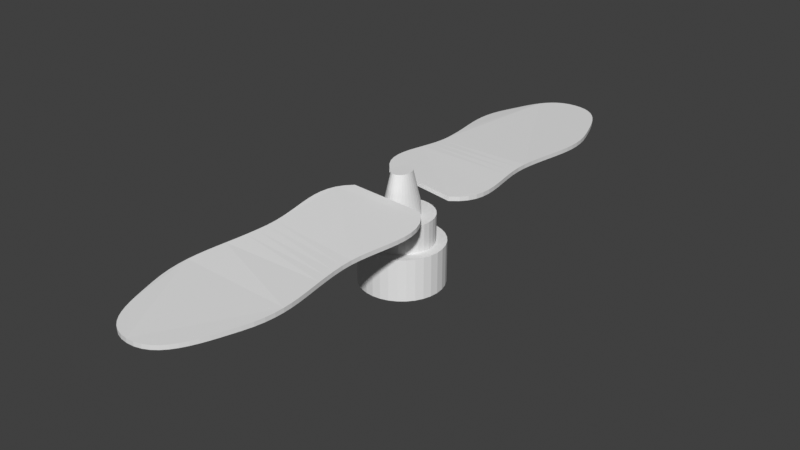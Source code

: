 # Source: 67-_.blend  (saved by Blender 3.1.7; exported with 4.5.12 LTS)
import bpy
from mathutils import Matrix  # noqa: F401  (used for matrix-valued properties, if any)

bpy.ops.wm.read_factory_settings(use_empty=True)
scene = bpy.context.scene
scene.name = 'Scene'

# ---- collections
col_collection = bpy.data.collections.new('Collection'); scene.collection.children.link(col_collection)

# ---- node groups
ng_auto_smooth = bpy.data.node_groups.new('Auto Smooth', 'GeometryNodeTree')
_s = ng_auto_smooth.interface.new_socket(name='Geometry', in_out='OUTPUT', socket_type='NodeSocketGeometry')
_s = ng_auto_smooth.interface.new_socket(name='Geometry', in_out='INPUT', socket_type='NodeSocketGeometry')
_s = ng_auto_smooth.interface.new_socket(name='Angle', in_out='INPUT', socket_type='NodeSocketFloat')
_s.subtype = 'ANGLE'
_s.min_value = 0.0
_s.max_value = 3.142
ng_auto_smooth.is_modifier = True
_N = ng_auto_smooth.nodes; _L = ng_auto_smooth.links
n0 = _N.new('NodeGroupOutput'); n0.name = 'Group Output'; n0.location = (480, -100)
n1 = _N.new('NodeGroupInput'); n1.name = 'Group Input'; n1.location = (-420, -300)
n2 = _N.new('NodeGroupInput'); n2.name = 'Group Input.001'; n2.location = (-60, -100)
n3 = _N.new('GeometryNodeSetShadeSmooth'); n3.name = 'Set Shade Smooth'; n3.location = (120, -100)
n3.domain = 'EDGE'
n4 = _N.new('GeometryNodeSetShadeSmooth'); n4.name = 'Set Shade Smooth.001'; n4.location = (300, -100)
n5 = _N.new('GeometryNodeInputMeshEdgeAngle'); n5.name = 'Edge Angle'; n5.location = (-420, -220)
n6 = _N.new('GeometryNodeInputEdgeSmooth'); n6.name = 'Is Edge Smooth'; n6.location = (-60, -160)
n7 = _N.new('GeometryNodeInputShadeSmooth'); n7.name = 'Is Face Smooth'; n7.location = (-240, -340)
n8 = _N.new('FunctionNodeBooleanMath'); n8.name = 'Boolean Math'; n8.location = (-60, -220)
n9 = _N.new('FunctionNodeCompare'); n9.name = 'Compare'; n9.location = (-240, -180)
n9.operation = 'LESS_EQUAL'
_L.new(n5.outputs[0], n9.inputs[0])
_L.new(n4.outputs[0], n0.inputs[0])
_L.new(n1.outputs[1], n9.inputs[1])
_L.new(n9.outputs[0], n8.inputs[0])
_L.new(n7.outputs[0], n8.inputs[1])
_L.new(n2.outputs[0], n3.inputs[0])
_L.new(n6.outputs[0], n3.inputs[1])
_L.new(n3.outputs[0], n4.inputs[0])
_L.new(n8.outputs[0], n3.inputs[2])
n0.is_active_output = True

# ---- world
world_world = bpy.data.worlds.new('World'); scene.world = world_world
world_world.use_nodes = True; world_world.node_tree.nodes.clear()
_N = world_world.node_tree.nodes; _L = world_world.node_tree.links
n0 = _N.new('ShaderNodeOutputWorld'); n0.name = 'World Output'; n0.location = (300, 300)
n1 = _N.new('ShaderNodeBackground'); n1.name = 'Background'; n1.location = (10, 300)
n1.inputs[0].default_value = (0.05088, 0.05088, 0.05088, 1.0)
_L.new(n1.outputs[0], n0.inputs[0])
n0.is_active_output = True
world_world.color = (0.05088, 0.05088, 0.05088)
world_world.use_sun_shadow = False
world_world.sun_shadow_jitter_overblur = 0.0

# ---- meshes
me_x = bpy.data.meshes.new('柱体')
me_x.from_pydata([(0.0, 1.0, -0.5073), (-3.115e-08, 0.7552, 0.5073), (0.1951, 0.9808, -0.5073), (0.1473, 0.7407, 0.5073), (0.3827, 0.9239, -0.5073), (0.289, 0.6978, 0.5073), (0.5556, 0.8315, -0.5073), (0.4196, 0.628, 0.5073), (0.7071, 0.7071, -0.5073), (0.534, 0.534, 0.5073), (0.8315, 0.5556, -0.5073), (0.628, 0.4196, 0.5073), (0.9239, 0.3827, -0.5073), (0.6978, 0.289, 0.5073), (0.9808, 0.1951, -0.5073), (0.7407, 0.1473, 0.5073), (1.0, -4.371e-08, -0.5073), (0.7552, -3.638e-08, 0.5073), (0.9808, -0.1951, -0.5073), (0.7407, -0.1473, 0.5073), (0.9239, -0.3827, -0.5073), (0.6978, -0.289, 0.5073), (0.8315, -0.5556, -0.5073), (0.628, -0.4196, 0.5073), (0.7071, -0.7071, -0.5073), (0.534, -0.534, 0.5073), (0.5556, -0.8315, -0.5073), (0.4196, -0.628, 0.5073), (0.3827, -0.9239, -0.5073), (0.289, -0.6978, 0.5073), (0.1951, -0.9808, -0.5073), (0.1473, -0.7407, 0.5073), (-8.742e-08, -1.0, -0.5073), (-7.276e-08, -0.7552, 0.5073), (-0.1951, -0.9808, -0.5073), (-0.1473, -0.7407, 0.5073), (-0.3827, -0.9239, -0.5073), (-0.289, -0.6978, 0.5073), (-0.5556, -0.8315, -0.5073), (-0.4196, -0.628, 0.5073), (-0.7071, -0.7071, -0.5073), (-0.534, -0.534, 0.5073), (-0.8315, -0.5556, -0.5073), (-0.628, -0.4196, 0.5073), (-0.9239, -0.3827, -0.5073), (-0.6978, -0.289, 0.5073), (-0.9808, -0.1951, -0.5073), (-0.7407, -0.1473, 0.5073), (-1.0, 1.192e-08, -0.5073), (-0.7552, 1.192e-08, 0.5073), (-0.9808, 0.1951, -0.5073), (-0.7407, 0.1473, 0.5073), (-0.9239, 0.3827, -0.5073), (-0.6978, 0.289, 0.5073), (-0.8315, 0.5556, -0.5073), (-0.628, 0.4196, 0.5073), (-0.7071, 0.7071, -0.5073), (-0.534, 0.534, 0.5073), (-0.5556, 0.8315, -0.5073), (-0.4196, 0.628, 0.5073), (-0.3827, 0.9239, -0.5073), (-0.289, 0.6978, 0.5073), (-0.1951, 0.9808, -0.5073), (-0.1473, 0.7407, 0.5073), (0.1951, 0.9808, 0.5073), (0.0, 1.0, 0.5073), (0.3827, 0.9239, 0.5073), (0.5556, 0.8315, 0.5073), (0.7071, 0.7071, 0.5073), (0.8315, 0.5556, 0.5073), (0.9239, 0.3827, 0.5073), (0.9808, 0.1951, 0.5073), (1.0, -4.371e-08, 0.5073), (0.9808, -0.1951, 0.5073), (0.9239, -0.3827, 0.5073), (0.8315, -0.5556, 0.5073), (0.7071, -0.7071, 0.5073), (0.5556, -0.8315, 0.5073), (0.3827, -0.9239, 0.5073), (0.1951, -0.9808, 0.5073), (-8.742e-08, -1.0, 0.5073), (-0.1951, -0.9808, 0.5073), (-0.3827, -0.9239, 0.5073), (-0.5556, -0.8315, 0.5073), (-0.7071, -0.7071, 0.5073), (-0.8315, -0.5556, 0.5073), (-0.9239, -0.3827, 0.5073), (-0.9808, -0.1951, 0.5073), (-1.0, 1.192e-08, 0.5073), (-0.9808, 0.1951, 0.5073), (-0.9239, 0.3827, 0.5073), (-0.8315, 0.5556, 0.5073), (-0.7071, 0.7071, 0.5073), (-0.5556, 0.8315, 0.5073), (-0.3827, 0.9239, 0.5073), (-0.1951, 0.9808, 0.5073), (0.04272, 0.2655, 2.157), (-2.429e-07, 0.2707, 2.157), (0.08381, 0.2501, 2.157), (0.1217, 0.2251, 2.157), (0.1549, 0.1914, 2.157), (0.1821, 0.1504, 2.157), (0.2023, 0.1036, 2.157), (0.2148, 0.05281, 2.157), (0.219, -3.71e-08, 2.157), (0.2148, -0.05281, 2.157), (0.2023, -0.1036, 2.157), (0.1821, -0.1504, 2.157), (0.1549, -0.1914, 2.157), (0.1217, -0.2251, 2.157), (0.08381, -0.2501, 2.157), (0.04272, -0.2655, 2.157), (1.102e-10, -0.2707, 2.157), (-0.04272, -0.2655, 2.157), (-0.08381, -0.2501, 2.157), (-0.1217, -0.2251, 2.157), (-0.1549, -0.1914, 2.157), (-0.1821, -0.1504, 2.157), (-0.2023, -0.1036, 2.157), (-0.2148, -0.05281, 2.157), (-0.219, 1.81e-09, 2.157), (-0.2148, 0.05281, 2.157), (-0.2023, 0.1036, 2.157), (-0.1821, 0.1504, 2.157), (-0.1549, 0.1914, 2.157), (-0.1217, 0.2251, 2.157), (-0.08381, 0.2501, 2.157), (-0.04272, 0.2655, 2.157), (0.1473, 0.7407, 1.158), (-7.99e-09, 0.7552, 1.158), (0.289, 0.6978, 1.158), (0.4196, 0.628, 1.158), (0.534, 0.534, 1.158), (0.628, 0.4196, 1.158), (0.6978, 0.289, 1.158), (0.7407, 0.1473, 1.158), (0.7552, -3.638e-08, 1.158), (0.7407, -0.1473, 1.158), (0.6978, -0.289, 1.158), (0.628, -0.4196, 1.158), (0.534, -0.534, 1.158), (0.4196, -0.628, 1.158), (0.289, -0.6978, 1.158), (0.1473, -0.7407, 1.158), (-4.96e-08, -0.7552, 1.158), (-0.1473, -0.7407, 1.158), (-0.289, -0.6978, 1.158), (-0.4196, -0.628, 1.158), (-0.534, -0.534, 1.158), (-0.628, -0.4196, 1.158), (-0.6978, -0.289, 1.158), (-0.7407, -0.1473, 1.158), (-0.7552, 1.192e-08, 1.158), (-0.7407, 0.1473, 1.158), (-0.6978, 0.289, 1.158), (-0.628, 0.4196, 1.158), (-0.534, 0.534, 1.158), (-0.4196, 0.628, 1.158), (-0.289, 0.6978, 1.158), (-0.1473, 0.7407, 1.158), (0.1055, 0.5305, 1.158), (-8.34e-08, 0.5409, 1.158), (0.207, 0.4998, 1.158), (0.3005, 0.4498, 1.158), (0.3825, 0.3825, 1.158), (0.4498, 0.3005, 1.158), (0.4998, 0.207, 1.158), (0.5305, 0.1055, 1.158), (0.5409, -3.237e-08, 1.158), (0.5305, -0.1055, 1.158), (0.4998, -0.207, 1.158), (0.4498, -0.3005, 1.158), (0.3825, -0.3825, 1.158), (0.3005, -0.4498, 1.158), (0.207, -0.4998, 1.158), (0.1055, -0.5305, 1.158), (-3.516e-08, -0.5409, 1.158), (-0.1055, -0.5305, 1.158), (-0.207, -0.4998, 1.158), (-0.3005, -0.4498, 1.158), (-0.3825, -0.3825, 1.158), (-0.4498, -0.3005, 1.158), (-0.4998, -0.207, 1.158), (-0.5305, -0.1055, 1.158), (-0.5409, 9.518e-09, 1.158), (-0.5305, 0.1055, 1.158), (-0.4998, 0.207, 1.158), (-0.4498, 0.3005, 1.158), (-0.3825, 0.3825, 1.158), (-0.3005, 0.4498, 1.158), (-0.207, 0.4998, 1.158), (-0.1055, 0.5305, 1.158), (0.0826, 0.4153, 1.158), (-1.358e-07, 0.4234, 1.158), (0.162, 0.3912, 1.158), (0.2352, 0.352, 1.158), (0.2994, 0.2994, 1.158), (0.352, 0.2352, 1.158), (0.3912, 0.162, 1.158), (0.4153, 0.0826, 1.158), (0.4234, -3.105e-08, 1.158), (0.4153, -0.0826, 1.158), (0.3912, -0.162, 1.158), (0.352, -0.2352, 1.158), (0.2994, -0.2994, 1.158), (0.2352, -0.352, 1.158), (0.162, -0.3912, 1.158), (0.0826, -0.4153, 1.158), (-2.284e-08, -0.4234, 1.158), (-0.0826, -0.4153, 1.158), (-0.162, -0.3912, 1.158), (-0.2352, -0.352, 1.158), (-0.2994, -0.2994, 1.158), (-0.352, -0.2352, 1.158), (-0.3912, -0.162, 1.158), (-0.4153, -0.0826, 1.158), (-0.4234, 7.318e-09, 1.158), (-0.4153, 0.0826, 1.158), (-0.3912, 0.162, 1.158), (-0.352, 0.2352, 1.158), (-0.2994, 0.2994, 1.158), (-0.2352, 0.352, 1.158), (-0.162, 0.3912, 1.158), (-0.0826, 0.4153, 1.158), (-1.666e-07, 0.4506, 1.446), (0.07112, 0.4419, 1.446), (0.1395, 0.4163, 1.446), (0.2025, 0.3746, 1.446), (0.2578, 0.3186, 1.446), (0.3031, 0.2503, 1.446), (0.3368, 0.1724, 1.446), (0.3575, 0.0879, 1.446), (0.3645, -3.778e-08, 1.446), (0.3575, -0.0879, 1.446), (0.3368, -0.1724, 1.446), (0.3031, -0.2503, 1.446), (0.2578, -0.3186, 1.446), (0.2025, -0.3746, 1.446), (0.1395, -0.4163, 1.446), (0.07112, -0.4419, 1.446), (-1.623e-08, -0.4506, 1.446), (-0.07112, -0.4419, 1.446), (-0.1395, -0.4163, 1.446), (-0.2025, -0.3746, 1.446), (-0.2578, -0.3186, 1.446), (-0.3031, -0.2503, 1.446), (-0.3368, -0.1724, 1.446), (-0.3575, -0.0879, 1.446), (-0.3645, 7.197e-09, 1.446), (-0.3575, 0.0879, 1.446), (-0.3368, 0.1724, 1.446), (-0.3031, 0.2503, 1.446), (-0.2578, 0.3186, 1.446), (-0.2025, 0.3746, 1.446), (-0.1395, 0.4163, 1.446), (-0.07112, 0.4419, 1.446)], [], [(0, 65, 64, 2), (2, 64, 66, 4), (4, 66, 67, 6), (6, 67, 68, 8), (8, 68, 69, 10), (10, 69, 70, 12), (12, 70, 71, 14), (14, 71, 72, 16), (16, 72, 73, 18), (18, 73, 74, 20), (20, 74, 75, 22), (22, 75, 76, 24), (24, 76, 77, 26), (26, 77, 78, 28), (28, 78, 79, 30), (30, 79, 80, 32), (32, 80, 81, 34), (34, 81, 82, 36), (36, 82, 83, 38), (38, 83, 84, 40), (40, 84, 85, 42), (42, 85, 86, 44), (44, 86, 87, 46), (46, 87, 88, 48), (48, 88, 89, 50), (50, 89, 90, 52), (52, 90, 91, 54), (54, 91, 92, 56), (56, 92, 93, 58), (58, 93, 94, 60), (53, 51, 153, 154), (60, 94, 95, 62), (62, 95, 65, 0), (0, 2, 4, 6, 8, 10, 12, 14, 16, 18, 20, 22, 24, 26, 28, 30, 32, 34, 36, 38, 40, 42, 44, 46, 48, 50, 52, 54, 56, 58, 60, 62), (1, 3, 64, 65), (3, 5, 66, 64), (5, 7, 67, 66), (7, 9, 68, 67), (9, 11, 69, 68), (11, 13, 70, 69), (13, 15, 71, 70), (15, 17, 72, 71), (17, 19, 73, 72), (19, 21, 74, 73), (21, 23, 75, 74), (23, 25, 76, 75), (25, 27, 77, 76), (27, 29, 78, 77), (29, 31, 79, 78), (31, 33, 80, 79), (33, 35, 81, 80), (35, 37, 82, 81), (37, 39, 83, 82), (39, 41, 84, 83), (41, 43, 85, 84), (43, 45, 86, 85), (45, 47, 87, 86), (47, 49, 88, 87), (49, 51, 89, 88), (51, 53, 90, 89), (53, 55, 91, 90), (55, 57, 92, 91), (57, 59, 93, 92), (59, 61, 94, 93), (61, 63, 95, 94), (63, 1, 65, 95), (96, 97, 127, 126, 125, 124, 123, 122, 121, 120, 119, 118, 117, 116, 115, 114, 113, 112, 111, 110, 109, 108, 107, 106, 105, 104, 103, 102, 101, 100, 99, 98), (27, 25, 140, 141), (55, 53, 154, 155), (29, 27, 141, 142), (3, 1, 129, 128), (57, 55, 155, 156), (31, 29, 142, 143), (5, 3, 128, 130), (59, 57, 156, 157), (33, 31, 143, 144), (7, 5, 130, 131), (61, 59, 157, 158), (35, 33, 144, 145), (9, 7, 131, 132), (63, 61, 158, 159), (37, 35, 145, 146), (11, 9, 132, 133), (1, 63, 159, 129), (39, 37, 146, 147), (13, 11, 133, 134), (41, 39, 147, 148), (15, 13, 134, 135), (43, 41, 148, 149), (17, 15, 135, 136), (45, 43, 149, 150), (19, 17, 136, 137), (47, 45, 150, 151), (21, 19, 137, 138), (49, 47, 151, 152), (23, 21, 138, 139), (51, 49, 152, 153), (25, 23, 139, 140), (161, 160, 128, 129), (160, 162, 130, 128), (162, 163, 131, 130), (163, 164, 132, 131), (164, 165, 133, 132), (165, 166, 134, 133), (166, 167, 135, 134), (167, 168, 136, 135), (168, 169, 137, 136), (169, 170, 138, 137), (170, 171, 139, 138), (171, 172, 140, 139), (172, 173, 141, 140), (173, 174, 142, 141), (174, 175, 143, 142), (175, 176, 144, 143), (176, 177, 145, 144), (177, 178, 146, 145), (178, 179, 147, 146), (179, 180, 148, 147), (180, 181, 149, 148), (181, 182, 150, 149), (182, 183, 151, 150), (183, 184, 152, 151), (184, 185, 153, 152), (185, 186, 154, 153), (186, 187, 155, 154), (187, 188, 156, 155), (188, 189, 157, 156), (189, 190, 158, 157), (190, 191, 159, 158), (191, 161, 129, 159), (193, 192, 160, 161), (192, 194, 162, 160), (194, 195, 163, 162), (195, 196, 164, 163), (196, 197, 165, 164), (197, 198, 166, 165), (198, 199, 167, 166), (199, 200, 168, 167), (200, 201, 169, 168), (201, 202, 170, 169), (202, 203, 171, 170), (203, 204, 172, 171), (204, 205, 173, 172), (205, 206, 174, 173), (206, 207, 175, 174), (207, 208, 176, 175), (208, 209, 177, 176), (209, 210, 178, 177), (210, 211, 179, 178), (211, 212, 180, 179), (212, 213, 181, 180), (213, 214, 182, 181), (214, 215, 183, 182), (215, 216, 184, 183), (216, 217, 185, 184), (217, 218, 186, 185), (218, 219, 187, 186), (219, 220, 188, 187), (220, 221, 189, 188), (221, 222, 190, 189), (222, 223, 191, 190), (223, 193, 161, 191), (224, 225, 192, 193), (225, 226, 194, 192), (226, 227, 195, 194), (227, 228, 196, 195), (228, 229, 197, 196), (229, 230, 198, 197), (230, 231, 199, 198), (231, 232, 200, 199), (232, 233, 201, 200), (233, 234, 202, 201), (234, 235, 203, 202), (235, 236, 204, 203), (236, 237, 205, 204), (237, 238, 206, 205), (238, 239, 207, 206), (239, 240, 208, 207), (240, 241, 209, 208), (241, 242, 210, 209), (242, 243, 211, 210), (243, 244, 212, 211), (244, 245, 213, 212), (245, 246, 214, 213), (246, 247, 215, 214), (247, 248, 216, 215), (248, 249, 217, 216), (249, 250, 218, 217), (250, 251, 219, 218), (251, 252, 220, 219), (252, 253, 221, 220), (253, 254, 222, 221), (254, 255, 223, 222), (255, 224, 193, 223), (127, 97, 224, 255), (126, 127, 255, 254), (125, 126, 254, 253), (124, 125, 253, 252), (123, 124, 252, 251), (122, 123, 251, 250), (121, 122, 250, 249), (120, 121, 249, 248), (119, 120, 248, 247), (118, 119, 247, 246), (117, 118, 246, 245), (116, 117, 245, 244), (115, 116, 244, 243), (114, 115, 243, 242), (113, 114, 242, 241), (112, 113, 241, 240), (111, 112, 240, 239), (110, 111, 239, 238), (109, 110, 238, 237), (108, 109, 237, 236), (107, 108, 236, 235), (106, 107, 235, 234), (105, 106, 234, 233), (104, 105, 233, 232), (103, 104, 232, 231), (102, 103, 231, 230), (101, 102, 230, 229), (100, 101, 229, 228), (99, 100, 228, 227), (98, 99, 227, 226), (96, 98, 226, 225), (97, 96, 225, 224)])
_uv = me_x.uv_layers.new(name='UV 贴图')
_uv.uv.foreach_set('vector', [1.0, 0.5, 1.0, 1.0, 0.9688, 1.0, 0.9688, 0.5, 0.9688, 0.5, 0.9688, 1.0, 0.9375, 1.0, 0.9375, 0.5, 0.9375, 0.5, 0.9375, 1.0, 0.9062, 1.0, 0.9062, 0.5, 0.9062, 0.5, 0.9062, 1.0, 0.875, 1.0, 0.875, 0.5, 0.875, 0.5, 0.875, 1.0, 0.8438, 1.0, 0.8438, 0.5, 0.8438, 0.5, 0.8438, 1.0, 0.8125, 1.0, 0.8125, 0.5, 0.8125, 0.5, 0.8125, 1.0, 0.7812, 1.0, 0.7812, 0.5, 0.7812, 0.5, 0.7812, 1.0, 0.75, 1.0, 0.75, 0.5, 0.75, 0.5, 0.75, 1.0, 0.7188, 1.0, 0.7188, 0.5, 0.7188, 0.5, 0.7188, 1.0, 0.6875, 1.0, 0.6875, 0.5, 0.6875, 0.5, 0.6875, 1.0, 0.6562, 1.0, 0.6562, 0.5, 0.6562, 0.5, 0.6562, 1.0, 0.625, 1.0, 0.625, 0.5, 0.625, 0.5, 0.625, 1.0, 0.5938, 1.0, 0.5938, 0.5, 0.5938, 0.5, 0.5938, 1.0, 0.5625, 1.0, 0.5625, 0.5, 0.5625, 0.5, 0.5625, 1.0, 0.5312, 1.0, 0.5312, 0.5, 0.5312, 0.5, 0.5312, 1.0, 0.5, 1.0, 0.5, 0.5, 0.5, 0.5, 0.5, 1.0, 0.4688, 1.0, 0.4688, 0.5, 0.4688, 0.5, 0.4688, 1.0, 0.4375, 1.0, 0.4375, 0.5, 0.4375, 0.5, 0.4375, 1.0, 0.4062, 1.0, 0.4062, 0.5, 0.4062, 0.5, 0.4062, 1.0, 0.375, 1.0, 0.375, 0.5, 0.375, 0.5, 0.375, 1.0, 0.3438, 1.0, 0.3438, 0.5, 0.3438, 0.5, 0.3438, 1.0, 0.3125, 1.0, 0.3125, 0.5, 0.3125, 0.5, 0.3125, 1.0, 0.2812, 1.0, 0.2812, 0.5, 0.2812, 0.5, 0.2812, 1.0, 0.25, 1.0, 0.25, 0.5, 0.25, 0.5, 0.25, 1.0, 0.2188, 1.0, 0.2188, 0.5, 0.2188, 0.5, 0.2188, 1.0, 0.1875, 1.0, 0.1875, 0.5, 0.1875, 0.5, 0.1875, 1.0, 0.1562, 1.0, 0.1562, 0.5, 0.1562, 0.5, 0.1562, 1.0, 0.125, 1.0, 0.125, 0.5, 0.125, 0.5, 0.125, 1.0, 0.09375, 1.0, 0.09375, 0.5, 0.09375, 0.5, 0.09375, 1.0, 0.0625, 1.0, 0.0625, 0.5, 0.08254, 0.3194, 0.07222, 0.2854, 0.07222, 0.2854, 0.08254, 0.3194, 0.0625, 0.5, 0.0625, 1.0, 0.03125, 1.0, 0.03125, 0.5, 0.03125, 0.5, 0.03125, 1.0, 0.0, 1.0, 0.0, 0.5, 0.75, 0.49, 0.7968, 0.4854, 0.8418, 0.4717, 0.8833, 0.4496, 0.9197, 0.4197, 0.9496, 0.3833, 0.9717, 0.3418, 0.9854, 0.2968, 0.99, 0.25, 0.9854, 0.2032, 0.9717, 0.1582, 0.9496, 0.1167, 0.9197, 0.08029, 0.8833, 0.05045, 0.8418, 0.02827, 0.7968, 0.01461, 0.75, 0.01, 0.7032, 0.01461, 0.6582, 0.02827, 0.6167, 0.05045, 0.5803, 0.08029, 0.5504, 0.1167, 0.5283, 0.1582, 0.5146, 0.2032, 0.51, 0.25, 0.5146, 0.2968, 0.5283, 0.3418, 0.5504, 0.3833, 0.5803, 0.4197, 0.6167, 0.4496, 0.6582, 0.4717, 0.7032, 0.4854, 0.25, 0.4313, 0.2854, 0.4278, 0.2968, 0.4854, 0.25, 0.49, 0.2854, 0.4278, 0.3194, 0.4175, 0.3418, 0.4717, 0.2968, 0.4854, 0.3194, 0.4175, 0.3507, 0.4007, 0.3833, 0.4496, 0.3418, 0.4717, 0.3507, 0.4007, 0.3782, 0.3782, 0.4197, 0.4197, 0.3833, 0.4496, 0.3782, 0.3782, 0.4007, 0.3507, 0.4496, 0.3833, 0.4197, 0.4197, 0.4007, 0.3507, 0.4175, 0.3194, 0.4717, 0.3418, 0.4496, 0.3833, 0.4175, 0.3194, 0.4278, 0.2854, 0.4854, 0.2968, 0.4717, 0.3418, 0.4278, 0.2854, 0.4313, 0.25, 0.49, 0.25, 0.4854, 0.2968, 0.4313, 0.25, 0.4278, 0.2146, 0.4854, 0.2032, 0.49, 0.25, 0.4278, 0.2146, 0.4175, 0.1806, 0.4717, 0.1582, 0.4854, 0.2032, 0.4175, 0.1806, 0.4007, 0.1493, 0.4496, 0.1167, 0.4717, 0.1582, 0.4007, 0.1493, 0.3782, 0.1218, 0.4197, 0.08029, 0.4496, 0.1167, 0.3782, 0.1218, 0.3507, 0.09929, 0.3833, 0.05045, 0.4197, 0.08029, 0.3507, 0.09929, 0.3194, 0.08254, 0.3418, 0.02827, 0.3833, 0.05045, 0.3194, 0.08254, 0.2854, 0.07222, 0.2968, 0.01461, 0.3418, 0.02827, 0.2854, 0.07222, 0.25, 0.06874, 0.25, 0.01, 0.2968, 0.01461, 0.25, 0.06874, 0.2146, 0.07222, 0.2032, 0.01461, 0.25, 0.01, 0.2146, 0.07222, 0.1806, 0.08254, 0.1582, 0.02827, 0.2032, 0.01461, 0.1806, 0.08254, 0.1493, 0.09929, 0.1167, 0.05045, 0.1582, 0.02827, 0.1493, 0.09929, 0.1218, 0.1218, 0.08029, 0.08029, 0.1167, 0.05045, 0.1218, 0.1218, 0.09929, 0.1493, 0.05045, 0.1167, 0.08029, 0.08029, 0.09929, 0.1493, 0.08254, 0.1806, 0.02827, 0.1582, 0.05045, 0.1167, 0.08254, 0.1806, 0.07222, 0.2146, 0.01461, 0.2032, 0.02827, 0.1582, 0.07222, 0.2146, 0.06874, 0.25, 0.01, 0.25, 0.01461, 0.2032, 0.06874, 0.25, 0.07222, 0.2854, 0.01461, 0.2968, 0.01, 0.25, 0.07222, 0.2854, 0.08254, 0.3194, 0.02827, 0.3418, 0.01461, 0.2968, 0.08254, 0.3194, 0.09929, 0.3507, 0.05045, 0.3833, 0.02827, 0.3418, 0.09929, 0.3507, 0.1218, 0.3782, 0.08029, 0.4197, 0.05045, 0.3833, 0.1218, 0.3782, 0.1493, 0.4007, 0.1167, 0.4496, 0.08029, 0.4197, 0.1493, 0.4007, 0.1806, 0.4175, 0.1582, 0.4717, 0.1167, 0.4496, 0.1806, 0.4175, 0.2146, 0.4278, 0.2032, 0.4854, 0.1582, 0.4717, 0.2146, 0.4278, 0.25, 0.4313, 0.25, 0.49, 0.2032, 0.4854, 0.2603, 0.3015, 0.25, 0.3026, 0.2397, 0.3015, 0.2299, 0.2986, 0.2208, 0.2937, 0.2128, 0.2872, 0.2063, 0.2792, 0.2014, 0.2701, 0.1985, 0.2603, 0.1974, 0.25, 0.1985, 0.2397, 0.2014, 0.2299, 0.2063, 0.2208, 0.2128, 0.2128, 0.2208, 0.2063, 0.2299, 0.2014, 0.2397, 0.1985, 0.25, 0.1974, 0.2603, 0.1985, 0.2701, 0.2014, 0.2792, 0.2063, 0.2872, 0.2128, 0.2937, 0.2208, 0.2986, 0.2299, 0.3015, 0.2397, 0.3026, 0.25, 0.3015, 0.2603, 0.2986, 0.2701, 0.2937, 0.2792, 0.2872, 0.2872, 0.2792, 0.2937, 0.2701, 0.2986, 0.3507, 0.09929, 0.3782, 0.1218, 0.3782, 0.1218, 0.3507, 0.09929, 0.09929, 0.3507, 0.08254, 0.3194, 0.08254, 0.3194, 0.09929, 0.3507, 0.3194, 0.08254, 0.3507, 0.09929, 0.3507, 0.09929, 0.3194, 0.08254, 0.2854, 0.4278, 0.25, 0.4313, 0.25, 0.4313, 0.2854, 0.4278, 0.1218, 0.3782, 0.09929, 0.3507, 0.09929, 0.3507, 0.1218, 0.3782, 0.2854, 0.07222, 0.3194, 0.08254, 0.3194, 0.08254, 0.2854, 0.07222, 0.3194, 0.4175, 0.2854, 0.4278, 0.2854, 0.4278, 0.3194, 0.4175, 0.1493, 0.4007, 0.1218, 0.3782, 0.1218, 0.3782, 0.1493, 0.4007, 0.25, 0.06874, 0.2854, 0.07222, 0.2854, 0.07222, 0.25, 0.06874, 0.3507, 0.4007, 0.3194, 0.4175, 0.3194, 0.4175, 0.3507, 0.4007, 0.1806, 0.4175, 0.1493, 0.4007, 0.1493, 0.4007, 0.1806, 0.4175, 0.2146, 0.07222, 0.25, 0.06874, 0.25, 0.06874, 0.2146, 0.07222, 0.3782, 0.3782, 0.3507, 0.4007, 0.3507, 0.4007, 0.3782, 0.3782, 0.2146, 0.4278, 0.1806, 0.4175, 0.1806, 0.4175, 0.2146, 0.4278, 0.1806, 0.08254, 0.2146, 0.07222, 0.2146, 0.07222, 0.1806, 0.08254, 0.4007, 0.3507, 0.3782, 0.3782, 0.3782, 0.3782, 0.4007, 0.3507, 0.25, 0.4313, 0.2146, 0.4278, 0.2146, 0.4278, 0.25, 0.4313, 0.1493, 0.09929, 0.1806, 0.08254, 0.1806, 0.08254, 0.1493, 0.09929, 0.4175, 0.3194, 0.4007, 0.3507, 0.4007, 0.3507, 0.4175, 0.3194, 0.1218, 0.1218, 0.1493, 0.09929, 0.1493, 0.09929, 0.1218, 0.1218, 0.4278, 0.2854, 0.4175, 0.3194, 0.4175, 0.3194, 0.4278, 0.2854, 0.09929, 0.1493, 0.1218, 0.1218, 0.1218, 0.1218, 0.09929, 0.1493, 0.4313, 0.25, 0.4278, 0.2854, 0.4278, 0.2854, 0.4313, 0.25, 0.08254, 0.1806, 0.09929, 0.1493, 0.09929, 0.1493, 0.08254, 0.1806, 0.4278, 0.2146, 0.4313, 0.25, 0.4313, 0.25, 0.4278, 0.2146, 0.07222, 0.2146, 0.08254, 0.1806, 0.08254, 0.1806, 0.07222, 0.2146, 0.4175, 0.1806, 0.4278, 0.2146, 0.4278, 0.2146, 0.4175, 0.1806, 0.06874, 0.25, 0.07222, 0.2146, 0.07222, 0.2146, 0.06874, 0.25, 0.4007, 0.1493, 0.4175, 0.1806, 0.4175, 0.1806, 0.4007, 0.1493, 0.07222, 0.2854, 0.06874, 0.25, 0.06874, 0.25, 0.07222, 0.2854, 0.3782, 0.1218, 0.4007, 0.1493, 0.4007, 0.1493, 0.3782, 0.1218, 0.25, 0.3798, 0.2753, 0.3773, 0.2854, 0.4278, 0.25, 0.4313, 0.2753, 0.3773, 0.2997, 0.3699, 0.3194, 0.4175, 0.2854, 0.4278, 0.2997, 0.3699, 0.3221, 0.3579, 0.3507, 0.4007, 0.3194, 0.4175, 0.3221, 0.3579, 0.3418, 0.3418, 0.3782, 0.3782, 0.3507, 0.4007, 0.3418, 0.3418, 0.3579, 0.3221, 0.4007, 0.3507, 0.3782, 0.3782, 0.3579, 0.3221, 0.3699, 0.2997, 0.4175, 0.3194, 0.4007, 0.3507, 0.3699, 0.2997, 0.3773, 0.2753, 0.4278, 0.2854, 0.4175, 0.3194, 0.3773, 0.2753, 0.3798, 0.25, 0.4313, 0.25, 0.4278, 0.2854, 0.3798, 0.25, 0.3773, 0.2247, 0.4278, 0.2146, 0.4313, 0.25, 0.3773, 0.2247, 0.3699, 0.2003, 0.4175, 0.1806, 0.4278, 0.2146, 0.3699, 0.2003, 0.3579, 0.1779, 0.4007, 0.1493, 0.4175, 0.1806, 0.3579, 0.1779, 0.3418, 0.1582, 0.3782, 0.1218, 0.4007, 0.1493, 0.3418, 0.1582, 0.3221, 0.1421, 0.3507, 0.09929, 0.3782, 0.1218, 0.3221, 0.1421, 0.2997, 0.1301, 0.3194, 0.08254, 0.3507, 0.09929, 0.2997, 0.1301, 0.2753, 0.1227, 0.2854, 0.07222, 0.3194, 0.08254, 0.2753, 0.1227, 0.25, 0.1202, 0.25, 0.06874, 0.2854, 0.07222, 0.25, 0.1202, 0.2247, 0.1227, 0.2146, 0.07222, 0.25, 0.06874, 0.2247, 0.1227, 0.2003, 0.1301, 0.1806, 0.08254, 0.2146, 0.07222, 0.2003, 0.1301, 0.1779, 0.1421, 0.1493, 0.09929, 0.1806, 0.08254, 0.1779, 0.1421, 0.1582, 0.1582, 0.1218, 0.1218, 0.1493, 0.09929, 0.1582, 0.1582, 0.1421, 0.1779, 0.09929, 0.1493, 0.1218, 0.1218, 0.1421, 0.1779, 0.1301, 0.2003, 0.08254, 0.1806, 0.09929, 0.1493, 0.1301, 0.2003, 0.1227, 0.2247, 0.07222, 0.2146, 0.08254, 0.1806, 0.1227, 0.2247, 0.1202, 0.25, 0.06874, 0.25, 0.07222, 0.2146, 0.1202, 0.25, 0.1227, 0.2753, 0.07222, 0.2854, 0.06874, 0.25, 0.1227, 0.2753, 0.1301, 0.2997, 0.08254, 0.3194, 0.07222, 0.2854, 0.1301, 0.2997, 0.1421, 0.3221, 0.09929, 0.3507, 0.08254, 0.3194, 0.1421, 0.3221, 0.1582, 0.3418, 0.1218, 0.3782, 0.09929, 0.3507, 0.1582, 0.3418, 0.1779, 0.3579, 0.1493, 0.4007, 0.1218, 0.3782, 0.1779, 0.3579, 0.2003, 0.3699, 0.1806, 0.4175, 0.1493, 0.4007, 0.2003, 0.3699, 0.2247, 0.3773, 0.2146, 0.4278, 0.1806, 0.4175, 0.2247, 0.3773, 0.25, 0.3798, 0.25, 0.4313, 0.2146, 0.4278, 0.25, 0.3516, 0.2698, 0.3497, 0.2753, 0.3773, 0.25, 0.3798, 0.2698, 0.3497, 0.2889, 0.3439, 0.2997, 0.3699, 0.2753, 0.3773, 0.2889, 0.3439, 0.3065, 0.3345, 0.3221, 0.3579, 0.2997, 0.3699, 0.3065, 0.3345, 0.3219, 0.3219, 0.3418, 0.3418, 0.3221, 0.3579, 0.3219, 0.3219, 0.3345, 0.3065, 0.3579, 0.3221, 0.3418, 0.3418, 0.3345, 0.3065, 0.3439, 0.2889, 0.3699, 0.2997, 0.3579, 0.3221, 0.3439, 0.2889, 0.3497, 0.2698, 0.3773, 0.2753, 0.3699, 0.2997, 0.3497, 0.2698, 0.3516, 0.25, 0.3798, 0.25, 0.3773, 0.2753, 0.3516, 0.25, 0.3497, 0.2302, 0.3773, 0.2247, 0.3798, 0.25, 0.3497, 0.2302, 0.3439, 0.2111, 0.3699, 0.2003, 0.3773, 0.2247, 0.3439, 0.2111, 0.3345, 0.1935, 0.3579, 0.1779, 0.3699, 0.2003, 0.3345, 0.1935, 0.3219, 0.1781, 0.3418, 0.1582, 0.3579, 0.1779, 0.3219, 0.1781, 0.3065, 0.1655, 0.3221, 0.1421, 0.3418, 0.1582, 0.3065, 0.1655, 0.2889, 0.1561, 0.2997, 0.1301, 0.3221, 0.1421, 0.2889, 0.1561, 0.2698, 0.1503, 0.2753, 0.1227, 0.2997, 0.1301, 0.2698, 0.1503, 0.25, 0.1484, 0.25, 0.1202, 0.2753, 0.1227, 0.25, 0.1484, 0.2302, 0.1503, 0.2247, 0.1227, 0.25, 0.1202, 0.2302, 0.1503, 0.2111, 0.1561, 0.2003, 0.1301, 0.2247, 0.1227, 0.2111, 0.1561, 0.1935, 0.1655, 0.1779, 0.1421, 0.2003, 0.1301, 0.1935, 0.1655, 0.1781, 0.1781, 0.1582, 0.1582, 0.1779, 0.1421, 0.1781, 0.1781, 0.1655, 0.1935, 0.1421, 0.1779, 0.1582, 0.1582, 0.1655, 0.1935, 0.1561, 0.2111, 0.1301, 0.2003, 0.1421, 0.1779, 0.1561, 0.2111, 0.1503, 0.2302, 0.1227, 0.2247, 0.1301, 0.2003, 0.1503, 0.2302, 0.1484, 0.25, 0.1202, 0.25, 0.1227, 0.2247, 0.1484, 0.25, 0.1503, 0.2698, 0.1227, 0.2753, 0.1202, 0.25, 0.1503, 0.2698, 0.1561, 0.2889, 0.1301, 0.2997, 0.1227, 0.2753, 0.1561, 0.2889, 0.1655, 0.3065, 0.1421, 0.3221, 0.1301, 0.2997, 0.1655, 0.3065, 0.1781, 0.3219, 0.1582, 0.3418, 0.1421, 0.3221, 0.1781, 0.3219, 0.1935, 0.3345, 0.1779, 0.3579, 0.1582, 0.3418, 0.1935, 0.3345, 0.2111, 0.3439, 0.2003, 0.3699, 0.1779, 0.3579, 0.2111, 0.3439, 0.2302, 0.3497, 0.2247, 0.3773, 0.2003, 0.3699, 0.2302, 0.3497, 0.25, 0.3516, 0.25, 0.3798, 0.2247, 0.3773, 0.25, 0.3375, 0.2671, 0.3358, 0.2698, 0.3497, 0.25, 0.3516, 0.2671, 0.3358, 0.2835, 0.3308, 0.2889, 0.3439, 0.2698, 0.3497, 0.2835, 0.3308, 0.2986, 0.3227, 0.3065, 0.3345, 0.2889, 0.3439, 0.2986, 0.3227, 0.3119, 0.3119, 0.3219, 0.3219, 0.3065, 0.3345, 0.3119, 0.3119, 0.3227, 0.2986, 0.3345, 0.3065, 0.3219, 0.3219, 0.3227, 0.2986, 0.3308, 0.2835, 0.3439, 0.2889, 0.3345, 0.3065, 0.3308, 0.2835, 0.3358, 0.2671, 0.3497, 0.2698, 0.3439, 0.2889, 0.3358, 0.2671, 0.3375, 0.25, 0.3516, 0.25, 0.3497, 0.2698, 0.3375, 0.25, 0.3358, 0.2329, 0.3497, 0.2302, 0.3516, 0.25, 0.3358, 0.2329, 0.3308, 0.2165, 0.3439, 0.2111, 0.3497, 0.2302, 0.3308, 0.2165, 0.3227, 0.2014, 0.3345, 0.1935, 0.3439, 0.2111, 0.3227, 0.2014, 0.3119, 0.1881, 0.3219, 0.1781, 0.3345, 0.1935, 0.3119, 0.1881, 0.2986, 0.1773, 0.3065, 0.1655, 0.3219, 0.1781, 0.2986, 0.1773, 0.2835, 0.1692, 0.2889, 0.1561, 0.3065, 0.1655, 0.2835, 0.1692, 0.2671, 0.1642, 0.2698, 0.1503, 0.2889, 0.1561, 0.2671, 0.1642, 0.25, 0.1625, 0.25, 0.1484, 0.2698, 0.1503, 0.25, 0.1625, 0.2329, 0.1642, 0.2302, 0.1503, 0.25, 0.1484, 0.2329, 0.1642, 0.2165, 0.1692, 0.2111, 0.1561, 0.2302, 0.1503, 0.2165, 0.1692, 0.2014, 0.1773, 0.1935, 0.1655, 0.2111, 0.1561, 0.2014, 0.1773, 0.1881, 0.1881, 0.1781, 0.1781, 0.1935, 0.1655, 0.1881, 0.1881, 0.1773, 0.2014, 0.1655, 0.1935, 0.1781, 0.1781, 0.1773, 0.2014, 0.1692, 0.2165, 0.1561, 0.2111, 0.1655, 0.1935, 0.1692, 0.2165, 0.1642, 0.2329, 0.1503, 0.2302, 0.1561, 0.2111, 0.1642, 0.2329, 0.1625, 0.25, 0.1484, 0.25, 0.1503, 0.2302, 0.1625, 0.25, 0.1642, 0.2671, 0.1503, 0.2698, 0.1484, 0.25, 0.1642, 0.2671, 0.1692, 0.2835, 0.1561, 0.2889, 0.1503, 0.2698, 0.1692, 0.2835, 0.1773, 0.2986, 0.1655, 0.3065, 0.1561, 0.2889, 0.1773, 0.2986, 0.1881, 0.3119, 0.1781, 0.3219, 0.1655, 0.3065, 0.1881, 0.3119, 0.2014, 0.3227, 0.1935, 0.3345, 0.1781, 0.3219, 0.2014, 0.3227, 0.2165, 0.3308, 0.2111, 0.3439, 0.1935, 0.3345, 0.2165, 0.3308, 0.2329, 0.3358, 0.2302, 0.3497, 0.2111, 0.3439, 0.2329, 0.3358, 0.25, 0.3375, 0.25, 0.3516, 0.2302, 0.3497, 0.2397, 0.3015, 0.25, 0.3026, 0.25, 0.3375, 0.2329, 0.3358, 0.2299, 0.2986, 0.2397, 0.3015, 0.2329, 0.3358, 0.2165, 0.3308, 0.2208, 0.2937, 0.2299, 0.2986, 0.2165, 0.3308, 0.2014, 0.3227, 0.2128, 0.2872, 0.2208, 0.2937, 0.2014, 0.3227, 0.1881, 0.3119, 0.2063, 0.2792, 0.2128, 0.2872, 0.1881, 0.3119, 0.1773, 0.2986, 0.2014, 0.2701, 0.2063, 0.2792, 0.1773, 0.2986, 0.1692, 0.2835, 0.1985, 0.2603, 0.2014, 0.2701, 0.1692, 0.2835, 0.1642, 0.2671, 0.1974, 0.25, 0.1985, 0.2603, 0.1642, 0.2671, 0.1625, 0.25, 0.1985, 0.2397, 0.1974, 0.25, 0.1625, 0.25, 0.1642, 0.2329, 0.2014, 0.2299, 0.1985, 0.2397, 0.1642, 0.2329, 0.1692, 0.2165, 0.2063, 0.2208, 0.2014, 0.2299, 0.1692, 0.2165, 0.1773, 0.2014, 0.2128, 0.2128, 0.2063, 0.2208, 0.1773, 0.2014, 0.1881, 0.1881, 0.2208, 0.2063, 0.2128, 0.2128, 0.1881, 0.1881, 0.2014, 0.1773, 0.2299, 0.2014, 0.2208, 0.2063, 0.2014, 0.1773, 0.2165, 0.1692, 0.2397, 0.1985, 0.2299, 0.2014, 0.2165, 0.1692, 0.2329, 0.1642, 0.25, 0.1974, 0.2397, 0.1985, 0.2329, 0.1642, 0.25, 0.1625, 0.2603, 0.1985, 0.25, 0.1974, 0.25, 0.1625, 0.2671, 0.1642, 0.2701, 0.2014, 0.2603, 0.1985, 0.2671, 0.1642, 0.2835, 0.1692, 0.2792, 0.2063, 0.2701, 0.2014, 0.2835, 0.1692, 0.2986, 0.1773, 0.2872, 0.2128, 0.2792, 0.2063, 0.2986, 0.1773, 0.3119, 0.1881, 0.2937, 0.2208, 0.2872, 0.2128, 0.3119, 0.1881, 0.3227, 0.2014, 0.2986, 0.2299, 0.2937, 0.2208, 0.3227, 0.2014, 0.3308, 0.2165, 0.3015, 0.2397, 0.2986, 0.2299, 0.3308, 0.2165, 0.3358, 0.2329, 0.3026, 0.25, 0.3015, 0.2397, 0.3358, 0.2329, 0.3375, 0.25, 0.3015, 0.2603, 0.3026, 0.25, 0.3375, 0.25, 0.3358, 0.2671, 0.2986, 0.2701, 0.3015, 0.2603, 0.3358, 0.2671, 0.3308, 0.2835, 0.2937, 0.2792, 0.2986, 0.2701, 0.3308, 0.2835, 0.3227, 0.2986, 0.2872, 0.2872, 0.2937, 0.2792, 0.3227, 0.2986, 0.3119, 0.3119, 0.2792, 0.2937, 0.2872, 0.2872, 0.3119, 0.3119, 0.2986, 0.3227, 0.2701, 0.2986, 0.2792, 0.2937, 0.2986, 0.3227, 0.2835, 0.3308, 0.2603, 0.3015, 0.2701, 0.2986, 0.2835, 0.3308, 0.2671, 0.3358, 0.25, 0.3026, 0.2603, 0.3015, 0.2671, 0.3358, 0.25, 0.3375])
me_x.use_remesh_fix_poles = True
me_x.use_remesh_preserve_attributes = False
me_x.update()
me_mesh = bpy.data.meshes.new('Mesh')
me_mesh.from_pydata([(-1.084, -1.01, -0.02757), (-1.076, -0.7773, -0.0149), (-1.086, -0.5497, -0.001426), (-1.11, -0.3277, 0.01238), (-1.139, -0.1113, 0.02608), (-1.169, 0.09927, 0.03918), (-1.193, 0.304, 0.05125), (-1.204, 0.5027, 0.06181), (-1.196, 0.6954, 0.0704), (-1.163, 0.8818, 0.07657), (-1.098, 1.062, 0.07984), (-0.9954, 1.236, 0.07977), (-0.8488, 1.403, 0.07588), (0.8896, 1.497, -0.06495), (1.053, 1.323, -0.08282), (1.166, 1.141, -0.09681), (1.236, 0.9486, -0.1075), (1.27, 0.7479, -0.1154), (1.275, 0.5391, -0.1211), (1.257, 0.3226, -0.1252), (1.225, 0.09894, -0.1283), (1.184, -0.1315, -0.1308), (1.143, -0.3683, -0.1333), (1.108, -0.6109, -0.1365), (1.086, -0.8588, -0.1408), (1.084, -1.112, -0.1468), (1.1, -1.364, -0.1538), (1.126, -1.602, -0.1602), (1.156, -1.829, -0.1661), (1.189, -2.047, -0.1717), (1.22, -2.259, -0.1769), (1.246, -2.467, -0.1819), (1.264, -2.673, -0.1868), (1.271, -2.881, -0.1916), (1.262, -3.093, -0.1963), (1.234, -3.311, -0.2012), (1.185, -3.538, -0.2062), (1.11, -3.776, -0.2114), (1.045, -3.958, -0.2154), (0.9776, -4.14, -0.2195), (0.9076, -4.32, -0.2234), (0.8326, -4.493, -0.2272), (0.7507, -4.657, -0.2307), (0.6602, -4.809, -0.2339), (0.5591, -4.944, -0.2366), (0.4455, -5.062, -0.2387), (0.3176, -5.157, -0.2402), (0.1734, -5.227, -0.2409), (0.01123, -5.269, -0.2408), (-0.1709, -5.28, -0.2397), (-0.3417, -5.259, -0.2382), (-0.4918, -5.21, -0.2366), (-0.6233, -5.136, -0.2347), (-0.738, -5.038, -0.2325), (-0.838, -4.922, -0.23), (-0.9252, -4.788, -0.2269), (-1.001, -4.64, -0.2234), (-1.069, -4.481, -0.2191), (-1.129, -4.314, -0.2142), (-1.184, -4.141, -0.2084), (-1.237, -3.965, -0.2017), (-1.288, -3.79, -0.1941), (-1.35, -3.536, -0.1816), (-1.386, -3.297, -0.1686), (-1.398, -3.067, -0.1553), (-1.392, -2.846, -0.1415), (-1.37, -2.629, -0.1276), (-1.336, -2.415, -0.1134), (-1.293, -2.2, -0.09904), (-1.246, -1.981, -0.08463), (-1.198, -1.755, -0.07022), (-1.153, -1.52, -0.05586), (-1.114, -1.273, -0.04162), (-1.08, -1.014, 0.07692), (-1.072, -0.7812, 0.08958), (-1.082, -0.5537, 0.1031), (-1.106, -0.3317, 0.1169), (-1.135, -0.1153, 0.1306), (-1.165, 0.09529, 0.1437), (-1.189, 0.3, 0.1557), (-1.2, 0.4987, 0.1663), (-1.192, 0.6914, 0.1749), (-1.158, 0.8779, 0.181), (-1.094, 1.058, 0.1843), (-0.9913, 1.232, 0.1842), (-0.8446, 1.399, 0.1804), (0.8937, 1.493, 0.03953), (1.057, 1.319, 0.02166), (1.17, 1.137, 0.007673), (1.24, 0.9446, -0.003005), (1.274, 0.7439, -0.01093), (1.279, 0.5352, -0.01666), (1.261, 0.3187, -0.02076), (1.229, 0.09496, -0.02378), (1.188, -0.1355, -0.02629), (1.147, -0.3723, -0.02884), (1.112, -0.6148, -0.032), (1.09, -0.8628, -0.03632), (1.088, -1.116, -0.04236), (1.104, -1.368, -0.04929), (1.13, -1.606, -0.05569), (1.16, -1.833, -0.06163), (1.193, -2.051, -0.06719), (1.224, -2.263, -0.07243), (1.251, -2.471, -0.07745), (1.269, -2.677, -0.08231), (1.275, -2.885, -0.08709), (1.266, -3.097, -0.09187), (1.239, -3.315, -0.09672), (1.189, -3.542, -0.1017), (1.114, -3.78, -0.1069), (1.049, -3.962, -0.1109), (0.9817, -4.144, -0.115), (0.9117, -4.324, -0.1189), (0.8367, -4.497, -0.1227), (0.7549, -4.661, -0.1262), (0.6643, -4.813, -0.1294), (0.5632, -4.948, -0.1321), (0.4496, -5.066, -0.1342), (0.3217, -5.161, -0.1357), (0.1776, -5.231, -0.1364), (0.01536, -5.273, -0.1363), (-0.1668, -5.284, -0.1352), (-0.3375, -5.263, -0.1337), (-0.4877, -5.214, -0.1321), (-0.6191, -5.14, -0.1302), (-0.7339, -5.042, -0.128), (-0.8339, -4.926, -0.1255), (-0.921, -4.792, -0.1225), (-0.9973, -4.644, -0.1189), (-1.065, -4.485, -0.1146), (-1.125, -4.318, -0.1097), (-1.18, -4.145, -0.1039), (-1.233, -3.969, -0.09726), (-1.284, -3.794, -0.08961), (-1.346, -3.54, -0.07711), (-1.381, -3.301, -0.06415), (-1.394, -3.071, -0.05077), (-1.388, -2.85, -0.03706), (-1.366, -2.633, -0.02308), (-1.332, -2.419, -0.00889), (-1.289, -2.204, 0.005441), (-1.242, -1.985, 0.01985), (-1.194, -1.759, 0.03426), (-1.149, -1.524, 0.04862), (-1.11, -1.277, 0.06286)], [], [(0, 72, 71, 70, 69, 68, 67, 66, 65, 64, 63, 62, 61, 60, 59, 58, 57, 56, 55, 54, 53, 52, 51, 50, 49, 48, 47, 46, 45, 44, 43, 42, 41, 40, 39, 38, 37, 36, 35, 34, 33, 32, 31, 30, 29, 28, 27, 26, 25, 24, 23, 22, 21, 20, 19, 18, 17, 16, 15, 14, 13, 12, 11, 10, 9, 8, 7, 6, 5, 4, 3, 2, 1), (73, 74, 75, 76, 77, 78, 79, 80, 81, 82, 83, 84, 85, 86, 87, 88, 89, 90, 91, 92, 93, 94, 95, 96, 97, 98, 99, 100, 101, 102, 103, 104, 105, 106, 107, 108, 109, 110, 111, 112, 113, 114, 115, 116, 117, 118, 119, 120, 121, 122, 123, 124, 125, 126, 127, 128, 129, 130, 131, 132, 133, 134, 135, 136, 137, 138, 139, 140, 141, 142, 143, 144, 145), (68, 69, 142, 141), (42, 43, 116, 115), (16, 17, 90, 89), (69, 70, 143, 142), (43, 44, 117, 116), (17, 18, 91, 90), (70, 71, 144, 143), (44, 45, 118, 117), (18, 19, 92, 91), (71, 72, 145, 144), (45, 46, 119, 118), (19, 20, 93, 92), (72, 0, 73, 145), (46, 47, 120, 119), (20, 21, 94, 93), (47, 48, 121, 120), (21, 22, 95, 94), (48, 49, 122, 121), (22, 23, 96, 95), (49, 50, 123, 122), (23, 24, 97, 96), (50, 51, 124, 123), (24, 25, 98, 97), (51, 52, 125, 124), (25, 26, 99, 98), (52, 53, 126, 125), (26, 27, 100, 99), (0, 1, 74, 73), (53, 54, 127, 126), (27, 28, 101, 100), (1, 2, 75, 74), (54, 55, 128, 127), (28, 29, 102, 101), (2, 3, 76, 75), (55, 56, 129, 128), (29, 30, 103, 102), (3, 4, 77, 76), (56, 57, 130, 129), (30, 31, 104, 103), (4, 5, 78, 77), (57, 58, 131, 130), (31, 32, 105, 104), (5, 6, 79, 78), (58, 59, 132, 131), (32, 33, 106, 105), (6, 7, 80, 79), (59, 60, 133, 132), (33, 34, 107, 106), (7, 8, 81, 80), (60, 61, 134, 133), (34, 35, 108, 107), (8, 9, 82, 81), (61, 62, 135, 134), (35, 36, 109, 108), (9, 10, 83, 82), (62, 63, 136, 135), (36, 37, 110, 109), (10, 11, 84, 83), (63, 64, 137, 136), (37, 38, 111, 110), (11, 12, 85, 84), (64, 65, 138, 137), (38, 39, 112, 111), (12, 13, 86, 85), (65, 66, 139, 138), (39, 40, 113, 112), (13, 14, 87, 86), (66, 67, 140, 139), (40, 41, 114, 113), (14, 15, 88, 87), (67, 68, 141, 140), (41, 42, 115, 114), (15, 16, 89, 88)])
me_mesh.materials.append(None)
me_mesh.use_remesh_fix_poles = True
me_mesh.use_remesh_preserve_attributes = False
me_mesh.update()

# ---- objects
ob_x = bpy.data.objects.new('柱体', me_x)
ob_x_1 = bpy.data.objects.new('贝塞尔圆', me_mesh)

# ---- transforms, parenting, visibility, modifiers, constraints
ob_x.location = (0.0, 0.0, 0.0)
ob_x_1.location = (0.002428, -1.977, 1.591)
_m = ob_x_1.modifiers.new('镜像', 'MIRROR')
_m.use_axis = (False, True, False)
_m.mirror_object = ob_x
_m = ob_x_1.modifiers.new('Auto Smooth', 'NODES')
_m.node_group = ng_auto_smooth
_gi = [s.identifier for s in ng_auto_smooth.interface.items_tree if s.item_type == 'SOCKET' and s.in_out == 'INPUT']
_m[_gi[1]] = 3.142  # Angle

# ---- collection membership
col_collection.objects.link(ob_x)
col_collection.objects.link(ob_x_1)

# ---- scene / render settings (as saved in the file)
scene.frame_start = 1; scene.frame_end = 250; scene.frame_set(1)
scene.render.engine = 'BLENDER_EEVEE_NEXT'
scene.cycles.sampling_pattern = 'TABULATED_SOBOL'
scene.cycles.use_light_tree = False
scene.view_settings.view_transform = 'Standard'
bpy.context.view_layer.update()

# ---- added for rendering (the .blend has no active camera and no usable light): camera, sun
cam_auto = bpy.data.cameras.new('AutoCamera')
cam_auto.lens = 50.0
cam_auto.sensor_width = 36.0
cam_auto.clip_end = 1000.0
ob_auto_camera = bpy.data.objects.new('AutoCamera', cam_auto)
scene.collection.objects.link(ob_auto_camera)
ob_auto_camera.location = (13.8245, -16.6582, 11.9303)
ob_auto_camera.rotation_euler = (1.09748, -7.21219e-08, 0.694738)
scene.camera = ob_auto_camera
light_auto_sun = bpy.data.lights.new('AutoSun', 'SUN')
light_auto_sun.energy = 3.0
light_auto_sun.angle = 0.0523599
ob_auto_sun = bpy.data.objects.new('AutoSun', light_auto_sun)
scene.collection.objects.link(ob_auto_sun)
ob_auto_sun.rotation_euler = (0.872665, 0.174533, 0.523599)
bpy.context.view_layer.update()
